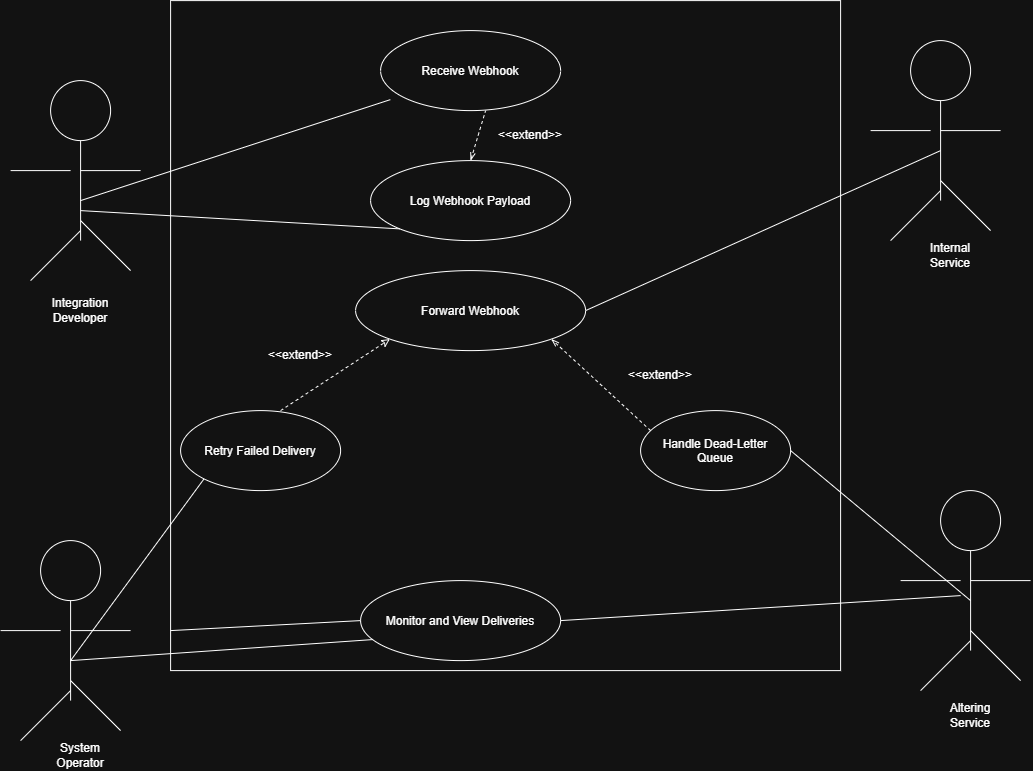

The diagram above was exported from draw.io. Its source (the exported page's mxGraphModel, read from the mxfile embedded in the PNG):
<mxGraphModel dx="984" dy="1331" grid="1" gridSize="10" guides="1" tooltips="1" connect="1" arrows="1" fold="1" page="1" pageScale="1" pageWidth="850" pageHeight="1100" math="0" shadow="0">
  <root>
    <mxCell id="0" />
    <mxCell id="1" parent="0" />
    <mxCell id="m9Yb0Fl6rCSuaMv3Ei40-1" parent="1" style="whiteSpace=wrap;html=1;aspect=fixed;" value="" vertex="1">
      <mxGeometry height="670" width="670" x="240" y="290" as="geometry" />
    </mxCell>
    <mxCell id="m9Yb0Fl6rCSuaMv3Ei40-2" parent="1" style="ellipse;whiteSpace=wrap;html=1;shapeInside=1;" value="Receive Webhook" vertex="1">
      <mxGeometry height="80" width="180" x="450" y="320" as="geometry" />
    </mxCell>
    <mxCell id="m9Yb0Fl6rCSuaMv3Ei40-3" parent="1" style="ellipse;whiteSpace=wrap;html=1;shapeInside=1;" value="Log Webhook Payload" vertex="1">
      <mxGeometry height="80" width="200" x="440" y="450" as="geometry" />
    </mxCell>
    <mxCell id="m9Yb0Fl6rCSuaMv3Ei40-4" parent="1" style="ellipse;whiteSpace=wrap;html=1;shapeInside=1;" value="Handle Dead-Letter Queue" vertex="1">
      <mxGeometry height="80" width="150" x="710" y="700" as="geometry" />
    </mxCell>
    <mxCell id="m9Yb0Fl6rCSuaMv3Ei40-5" parent="1" style="ellipse;whiteSpace=wrap;html=1;shapeInside=1;" value="Retry Failed Delivery" vertex="1">
      <mxGeometry height="80" width="160" x="250" y="700" as="geometry" />
    </mxCell>
    <mxCell id="m9Yb0Fl6rCSuaMv3Ei40-6" parent="1" style="ellipse;whiteSpace=wrap;html=1;shapeInside=1;" value="Forward Webhook" vertex="1">
      <mxGeometry height="80" width="230" x="425" y="560" as="geometry" />
    </mxCell>
    <mxCell id="m9Yb0Fl6rCSuaMv3Ei40-7" parent="1" style="ellipse;whiteSpace=wrap;html=1;shapeInside=1;" value="Monitor and View Deliveries" vertex="1">
      <mxGeometry height="80" width="200" x="430" y="870" as="geometry" />
    </mxCell>
    <mxCell id="m9Yb0Fl6rCSuaMv3Ei40-10" edge="1" parent="1" style="endArrow=none;html=1;rounded=0;" value="">
      <mxGeometry height="50" relative="1" width="50" as="geometry">
        <mxPoint x="1010" y="490" as="sourcePoint" />
        <mxPoint x="1010" y="390" as="targetPoint" />
      </mxGeometry>
    </mxCell>
    <mxCell id="m9Yb0Fl6rCSuaMv3Ei40-11" edge="1" parent="1" style="endArrow=none;html=1;rounded=0;" value="">
      <mxGeometry height="50" relative="1" width="50" as="geometry">
        <mxPoint x="960" y="530" as="sourcePoint" />
        <mxPoint x="1010" y="480" as="targetPoint" />
      </mxGeometry>
    </mxCell>
    <mxCell id="m9Yb0Fl6rCSuaMv3Ei40-12" edge="1" parent="1" style="endArrow=none;html=1;rounded=0;" value="">
      <mxGeometry height="50" relative="1" width="50" as="geometry">
        <mxPoint x="1060" y="520" as="sourcePoint" />
        <mxPoint x="1010" y="470" as="targetPoint" />
      </mxGeometry>
    </mxCell>
    <mxCell id="m9Yb0Fl6rCSuaMv3Ei40-13" parent="1" style="ellipse;whiteSpace=wrap;html=1;shapeInside=1;aspect=fixed;" value="" vertex="1">
      <mxGeometry height="60" width="60" x="980" y="330" as="geometry" />
    </mxCell>
    <mxCell id="m9Yb0Fl6rCSuaMv3Ei40-14" edge="1" parent="1" style="endArrow=none;html=1;rounded=0;" value="">
      <mxGeometry height="50" relative="1" width="50" as="geometry">
        <mxPoint x="940" y="420" as="sourcePoint" />
        <mxPoint x="1000" y="420" as="targetPoint" />
      </mxGeometry>
    </mxCell>
    <mxCell id="m9Yb0Fl6rCSuaMv3Ei40-15" edge="1" parent="1" style="endArrow=none;html=1;rounded=0;" value="">
      <mxGeometry height="50" relative="1" width="50" as="geometry">
        <mxPoint x="1010" y="420" as="sourcePoint" />
        <mxPoint x="1070" y="420" as="targetPoint" />
      </mxGeometry>
    </mxCell>
    <mxCell id="m9Yb0Fl6rCSuaMv3Ei40-22" edge="1" parent="1" style="endArrow=none;html=1;rounded=0;" value="">
      <mxGeometry height="50" relative="1" width="50" as="geometry">
        <mxPoint x="1040" y="940" as="sourcePoint" />
        <mxPoint x="1040" y="840" as="targetPoint" />
      </mxGeometry>
    </mxCell>
    <mxCell id="m9Yb0Fl6rCSuaMv3Ei40-23" edge="1" parent="1" style="endArrow=none;html=1;rounded=0;" value="">
      <mxGeometry height="50" relative="1" width="50" as="geometry">
        <mxPoint x="990" y="980" as="sourcePoint" />
        <mxPoint x="1040" y="930" as="targetPoint" />
      </mxGeometry>
    </mxCell>
    <mxCell id="m9Yb0Fl6rCSuaMv3Ei40-24" edge="1" parent="1" style="endArrow=none;html=1;rounded=0;" value="">
      <mxGeometry height="50" relative="1" width="50" as="geometry">
        <mxPoint x="1090" y="970" as="sourcePoint" />
        <mxPoint x="1040" y="920" as="targetPoint" />
      </mxGeometry>
    </mxCell>
    <mxCell id="m9Yb0Fl6rCSuaMv3Ei40-25" parent="1" style="ellipse;whiteSpace=wrap;html=1;shapeInside=1;aspect=fixed;" value="" vertex="1">
      <mxGeometry height="60" width="60" x="1010" y="780" as="geometry" />
    </mxCell>
    <mxCell id="m9Yb0Fl6rCSuaMv3Ei40-26" edge="1" parent="1" style="endArrow=none;html=1;rounded=0;" value="">
      <mxGeometry height="50" relative="1" width="50" as="geometry">
        <mxPoint x="970" y="870" as="sourcePoint" />
        <mxPoint x="1030" y="870" as="targetPoint" />
      </mxGeometry>
    </mxCell>
    <mxCell id="m9Yb0Fl6rCSuaMv3Ei40-27" edge="1" parent="1" style="endArrow=none;html=1;rounded=0;" value="">
      <mxGeometry height="50" relative="1" width="50" as="geometry">
        <mxPoint x="1040" y="870" as="sourcePoint" />
        <mxPoint x="1100" y="870" as="targetPoint" />
      </mxGeometry>
    </mxCell>
    <mxCell id="m9Yb0Fl6rCSuaMv3Ei40-34" edge="1" parent="1" style="endArrow=none;html=1;rounded=0;" value="">
      <mxGeometry height="50" relative="1" width="50" as="geometry">
        <mxPoint x="150" y="530" as="sourcePoint" />
        <mxPoint x="150" y="430" as="targetPoint" />
      </mxGeometry>
    </mxCell>
    <mxCell id="m9Yb0Fl6rCSuaMv3Ei40-35" edge="1" parent="1" style="endArrow=none;html=1;rounded=0;" value="">
      <mxGeometry height="50" relative="1" width="50" as="geometry">
        <mxPoint x="100" y="570" as="sourcePoint" />
        <mxPoint x="150" y="520" as="targetPoint" />
      </mxGeometry>
    </mxCell>
    <mxCell id="m9Yb0Fl6rCSuaMv3Ei40-36" edge="1" parent="1" style="endArrow=none;html=1;rounded=0;" value="">
      <mxGeometry height="50" relative="1" width="50" as="geometry">
        <mxPoint x="200" y="560" as="sourcePoint" />
        <mxPoint x="150" y="510" as="targetPoint" />
      </mxGeometry>
    </mxCell>
    <mxCell id="m9Yb0Fl6rCSuaMv3Ei40-37" parent="1" style="ellipse;whiteSpace=wrap;html=1;shapeInside=1;aspect=fixed;" value="" vertex="1">
      <mxGeometry height="60" width="60" x="120" y="370" as="geometry" />
    </mxCell>
    <mxCell id="m9Yb0Fl6rCSuaMv3Ei40-38" edge="1" parent="1" style="endArrow=none;html=1;rounded=0;" value="">
      <mxGeometry height="50" relative="1" width="50" as="geometry">
        <mxPoint x="80" y="460" as="sourcePoint" />
        <mxPoint x="140" y="460" as="targetPoint" />
      </mxGeometry>
    </mxCell>
    <mxCell id="m9Yb0Fl6rCSuaMv3Ei40-39" edge="1" parent="1" style="endArrow=none;html=1;rounded=0;" value="">
      <mxGeometry height="50" relative="1" width="50" as="geometry">
        <mxPoint x="150" y="460" as="sourcePoint" />
        <mxPoint x="210" y="460" as="targetPoint" />
      </mxGeometry>
    </mxCell>
    <mxCell id="m9Yb0Fl6rCSuaMv3Ei40-40" edge="1" parent="1" style="endArrow=none;html=1;rounded=0;" value="">
      <mxGeometry height="50" relative="1" width="50" as="geometry">
        <mxPoint x="140" y="990" as="sourcePoint" />
        <mxPoint x="140" y="890" as="targetPoint" />
      </mxGeometry>
    </mxCell>
    <mxCell id="m9Yb0Fl6rCSuaMv3Ei40-41" edge="1" parent="1" style="endArrow=none;html=1;rounded=0;" value="">
      <mxGeometry height="50" relative="1" width="50" as="geometry">
        <mxPoint x="90" y="1030" as="sourcePoint" />
        <mxPoint x="140" y="980" as="targetPoint" />
      </mxGeometry>
    </mxCell>
    <mxCell id="m9Yb0Fl6rCSuaMv3Ei40-42" edge="1" parent="1" style="endArrow=none;html=1;rounded=0;" value="">
      <mxGeometry height="50" relative="1" width="50" as="geometry">
        <mxPoint x="190" y="1020" as="sourcePoint" />
        <mxPoint x="140" y="970" as="targetPoint" />
      </mxGeometry>
    </mxCell>
    <mxCell id="m9Yb0Fl6rCSuaMv3Ei40-43" parent="1" style="ellipse;whiteSpace=wrap;html=1;shapeInside=1;aspect=fixed;" value="" vertex="1">
      <mxGeometry height="60" width="60" x="110" y="830" as="geometry" />
    </mxCell>
    <mxCell id="m9Yb0Fl6rCSuaMv3Ei40-44" edge="1" parent="1" style="endArrow=none;html=1;rounded=0;" value="">
      <mxGeometry height="50" relative="1" width="50" as="geometry">
        <mxPoint x="70" y="920" as="sourcePoint" />
        <mxPoint x="130" y="920" as="targetPoint" />
      </mxGeometry>
    </mxCell>
    <mxCell id="m9Yb0Fl6rCSuaMv3Ei40-45" edge="1" parent="1" style="endArrow=none;html=1;rounded=0;" value="">
      <mxGeometry height="50" relative="1" width="50" as="geometry">
        <mxPoint x="140" y="920" as="sourcePoint" />
        <mxPoint x="200" y="920" as="targetPoint" />
      </mxGeometry>
    </mxCell>
    <mxCell id="m9Yb0Fl6rCSuaMv3Ei40-46" edge="1" parent="1" style="endArrow=none;html=1;rounded=0;entryX=0.054;entryY=0.863;entryDx=0;entryDy=0;entryPerimeter=0;" target="m9Yb0Fl6rCSuaMv3Ei40-2" value="">
      <mxGeometry height="50" relative="1" width="50" as="geometry">
        <mxPoint x="150" y="490" as="sourcePoint" />
        <mxPoint x="200" y="440" as="targetPoint" />
      </mxGeometry>
    </mxCell>
    <mxCell id="m9Yb0Fl6rCSuaMv3Ei40-47" edge="1" parent="1" style="endArrow=none;html=1;rounded=0;entryX=0;entryY=1;entryDx=0;entryDy=0;" target="m9Yb0Fl6rCSuaMv3Ei40-3" value="">
      <mxGeometry height="50" relative="1" width="50" as="geometry">
        <mxPoint x="150" y="500" as="sourcePoint" />
        <mxPoint x="200" y="450" as="targetPoint" />
      </mxGeometry>
    </mxCell>
    <mxCell id="m9Yb0Fl6rCSuaMv3Ei40-48" edge="1" parent="1" style="endArrow=none;html=1;rounded=0;entryX=0;entryY=1;entryDx=0;entryDy=0;" target="m9Yb0Fl6rCSuaMv3Ei40-5" value="">
      <mxGeometry height="50" relative="1" width="50" as="geometry">
        <mxPoint x="140" y="950" as="sourcePoint" />
        <mxPoint x="190" y="900" as="targetPoint" />
      </mxGeometry>
    </mxCell>
    <mxCell id="m9Yb0Fl6rCSuaMv3Ei40-49" edge="1" parent="1" style="endArrow=none;html=1;rounded=0;entryX=0.056;entryY=0.738;entryDx=0;entryDy=0;entryPerimeter=0;" target="m9Yb0Fl6rCSuaMv3Ei40-7" value="">
      <mxGeometry height="50" relative="1" width="50" as="geometry">
        <mxPoint x="140" y="950" as="sourcePoint" />
        <mxPoint x="190" y="900" as="targetPoint" />
      </mxGeometry>
    </mxCell>
    <mxCell id="m9Yb0Fl6rCSuaMv3Ei40-50" edge="1" parent="1" style="endArrow=none;html=1;rounded=0;entryX=0;entryY=0.5;entryDx=0;entryDy=0;" target="m9Yb0Fl6rCSuaMv3Ei40-7" value="">
      <mxGeometry height="50" relative="1" width="50" as="geometry">
        <mxPoint x="240" y="920" as="sourcePoint" />
        <mxPoint x="290" y="870" as="targetPoint" />
      </mxGeometry>
    </mxCell>
    <mxCell id="m9Yb0Fl6rCSuaMv3Ei40-51" edge="1" parent="1" source="m9Yb0Fl6rCSuaMv3Ei40-6" style="endArrow=none;html=1;rounded=0;exitX=1;exitY=0.5;exitDx=0;exitDy=0;" value="">
      <mxGeometry height="50" relative="1" width="50" as="geometry">
        <mxPoint x="960" y="490" as="sourcePoint" />
        <mxPoint x="1010" y="440" as="targetPoint" />
      </mxGeometry>
    </mxCell>
    <mxCell id="m9Yb0Fl6rCSuaMv3Ei40-52" edge="1" parent="1" source="m9Yb0Fl6rCSuaMv3Ei40-4" style="endArrow=none;html=1;rounded=0;exitX=1;exitY=0.5;exitDx=0;exitDy=0;" value="">
      <mxGeometry height="50" relative="1" width="50" as="geometry">
        <mxPoint x="990" y="940" as="sourcePoint" />
        <mxPoint x="1040" y="890" as="targetPoint" />
      </mxGeometry>
    </mxCell>
    <mxCell id="m9Yb0Fl6rCSuaMv3Ei40-53" edge="1" parent="1" source="m9Yb0Fl6rCSuaMv3Ei40-7" style="endArrow=none;html=1;rounded=0;exitX=1;exitY=0.5;exitDx=0;exitDy=0;" value="">
      <mxGeometry height="50" relative="1" width="50" as="geometry">
        <mxPoint x="980" y="935" as="sourcePoint" />
        <mxPoint x="1030" y="885" as="targetPoint" />
      </mxGeometry>
    </mxCell>
    <mxCell id="m9Yb0Fl6rCSuaMv3Ei40-55" edge="1" parent="1" source="m9Yb0Fl6rCSuaMv3Ei40-3" style="endArrow=none;dashed=1;html=1;rounded=0;exitX=0.5;exitY=0;exitDx=0;exitDy=0;startArrow=openThin;startFill=0;" value="">
      <mxGeometry height="50" relative="1" width="50" as="geometry">
        <mxPoint x="505" y="450" as="sourcePoint" />
        <mxPoint x="555" y="400" as="targetPoint" />
      </mxGeometry>
    </mxCell>
    <mxCell id="m9Yb0Fl6rCSuaMv3Ei40-56" edge="1" parent="1" style="endArrow=classic;dashed=1;html=1;rounded=0;entryX=0;entryY=1;entryDx=0;entryDy=0;endFill=0;" target="m9Yb0Fl6rCSuaMv3Ei40-6" value="">
      <mxGeometry height="50" relative="1" width="50" as="geometry">
        <mxPoint x="350" y="700" as="sourcePoint" />
        <mxPoint x="400" y="650" as="targetPoint" />
      </mxGeometry>
    </mxCell>
    <mxCell id="m9Yb0Fl6rCSuaMv3Ei40-57" edge="1" parent="1" style="endArrow=openThin;dashed=1;html=1;rounded=0;entryX=1;entryY=1;entryDx=0;entryDy=0;endFill=0;" target="m9Yb0Fl6rCSuaMv3Ei40-6" value="">
      <mxGeometry height="50" relative="1" width="50" as="geometry">
        <mxPoint x="720" y="720" as="sourcePoint" />
        <mxPoint x="770" y="670" as="targetPoint" />
      </mxGeometry>
    </mxCell>
    <mxCell id="m9Yb0Fl6rCSuaMv3Ei40-58" parent="1" style="text;html=1;whiteSpace=wrap;strokeColor=none;fillColor=none;align=center;verticalAlign=middle;rounded=0;" value="Internal Service" vertex="1">
      <mxGeometry height="30" width="60" x="990" y="530" as="geometry" />
    </mxCell>
    <mxCell id="m9Yb0Fl6rCSuaMv3Ei40-59" parent="1" style="text;html=1;whiteSpace=wrap;strokeColor=none;fillColor=none;align=center;verticalAlign=middle;rounded=0;" value="Altering Service" vertex="1">
      <mxGeometry height="30" width="60" x="1010" y="990" as="geometry" />
    </mxCell>
    <mxCell id="m9Yb0Fl6rCSuaMv3Ei40-60" parent="1" style="text;html=1;whiteSpace=wrap;strokeColor=none;fillColor=none;align=center;verticalAlign=middle;rounded=0;" value="Integration Developer" vertex="1">
      <mxGeometry height="30" width="60" x="120" y="585" as="geometry" />
    </mxCell>
    <mxCell id="m9Yb0Fl6rCSuaMv3Ei40-61" parent="1" style="text;html=1;whiteSpace=wrap;strokeColor=none;fillColor=none;align=center;verticalAlign=middle;rounded=0;" value="System Operator" vertex="1">
      <mxGeometry height="30" width="60" x="120" y="1030" as="geometry" />
    </mxCell>
    <mxCell id="m9Yb0Fl6rCSuaMv3Ei40-62" parent="1" style="text;html=1;whiteSpace=wrap;strokeColor=none;fillColor=none;align=center;verticalAlign=middle;rounded=0;" value="&amp;lt;&amp;lt;extend&amp;gt;&amp;gt;" vertex="1">
      <mxGeometry height="30" width="60" x="340" y="630" as="geometry" />
    </mxCell>
    <mxCell id="m9Yb0Fl6rCSuaMv3Ei40-63" parent="1" style="text;html=1;whiteSpace=wrap;strokeColor=none;fillColor=none;align=center;verticalAlign=middle;rounded=0;" value="&amp;lt;&amp;lt;extend&amp;gt;&amp;gt;" vertex="1">
      <mxGeometry height="30" width="60" x="700" y="650" as="geometry" />
    </mxCell>
    <mxCell id="m9Yb0Fl6rCSuaMv3Ei40-64" parent="1" style="text;html=1;whiteSpace=wrap;strokeColor=none;fillColor=none;align=center;verticalAlign=middle;rounded=0;" value="&amp;lt;&amp;lt;extend&amp;gt;&amp;gt;" vertex="1">
      <mxGeometry height="30" width="60" x="570" y="410" as="geometry" />
    </mxCell>
  </root>
</mxGraphModel>